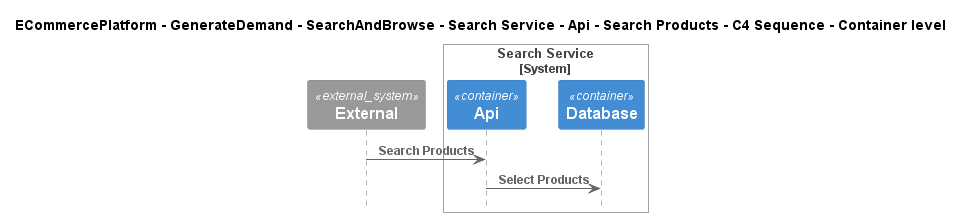

The diagram above was rendered by PlantUML. Its source (embedded in the PNG):
@startuml
!include ..\..\..\..\..\..\..\..\..\.c4s\C4_Sequence.puml

title ECommercePlatform - GenerateDemand - SearchAndBrowse - Search Service - Api - Search Products - C4 Sequence - Container level

System_Ext(C4InterFlow.SoftwareSystems.ExternalSystem, "External", "")

System_Boundary(ECommercePlatform.GenerateDemand.SearchAndBrowse.SoftwareSystems.SearchService, "Search Service")
    Container(ECommercePlatform.GenerateDemand.SearchAndBrowse.SoftwareSystems.SearchService.Containers.Api, "Api", "", "")
    Container(ECommercePlatform.GenerateDemand.SearchAndBrowse.SoftwareSystems.SearchService.Containers.Database, "Database", "", "")
Boundary_End()

Rel(C4InterFlow.SoftwareSystems.ExternalSystem, ECommercePlatform.GenerateDemand.SearchAndBrowse.SoftwareSystems.SearchService.Containers.Api, "Search Products")
Rel(ECommercePlatform.GenerateDemand.SearchAndBrowse.SoftwareSystems.SearchService.Containers.Api, ECommercePlatform.GenerateDemand.SearchAndBrowse.SoftwareSystems.SearchService.Containers.Database, "Select Products")


@enduml